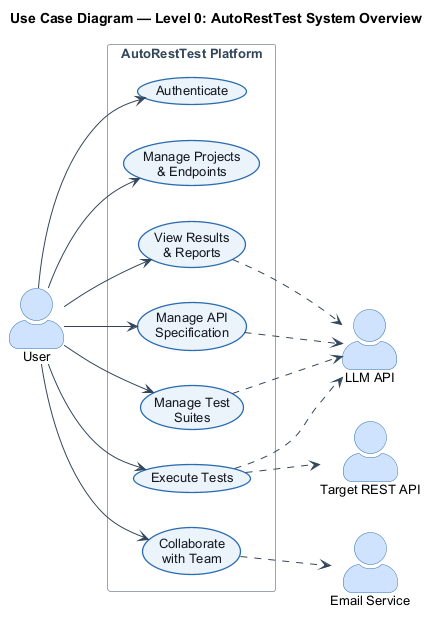

The diagram above was rendered by PlantUML. Its source (embedded in the PNG):
@startuml
!include _style.iuml
title Use Case Diagram — Level 0: AutoRestTest System Overview

actor "User" as U

rectangle "AutoRestTest Platform" {
  usecase "Authenticate" as UC_AUTH
  usecase "Manage Projects\n& Endpoints" as UC_PROJ
  usecase "Manage API\nSpecification" as UC_SPEC
  usecase "Manage Test\nSuites" as UC_SUITE
  usecase "Execute Tests" as UC_EXEC
  usecase "View Results\n& Reports" as UC_REP
  usecase "Collaborate\nwith Team" as UC_COLLAB
}

actor "LLM API" as LLM
actor "Target REST API" as TGT
actor "Email Service" as MAIL

U --> UC_AUTH
U --> UC_PROJ
U --> UC_SPEC
U --> UC_SUITE
U --> UC_EXEC
U --> UC_REP
U --> UC_COLLAB

UC_SPEC ..> LLM
UC_SUITE ..> LLM
UC_EXEC ..> TGT
UC_EXEC ..> LLM
UC_REP ..> LLM
UC_COLLAB ..> MAIL
@enduml